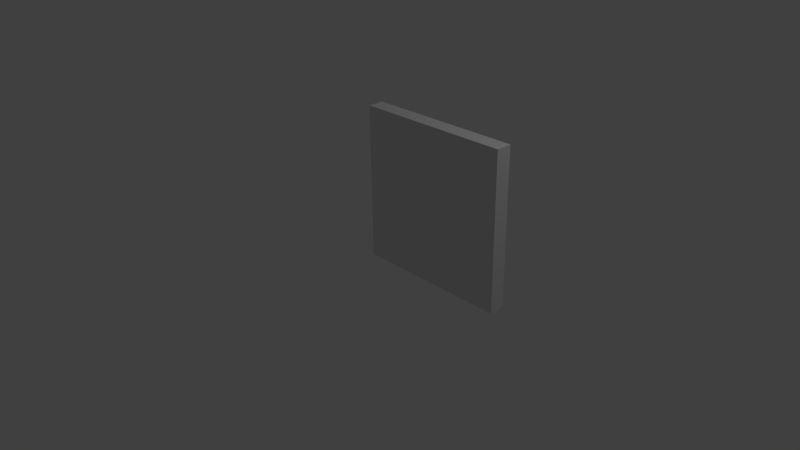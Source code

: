 # Source: wall_2x2x0.2.blend  (saved by Blender 2.76.0; exported with 4.5.12 LTS)
import bpy
from mathutils import Matrix  # noqa: F401  (used for matrix-valued properties, if any)

bpy.ops.wm.read_factory_settings(use_empty=True)
scene = bpy.context.scene
scene.name = 'Scene'

# ---- collections
col_collection_1 = bpy.data.collections.new('Collection 1'); scene.collection.children.link(col_collection_1)

# ---- world
world_world = bpy.data.worlds.new('World'); scene.world = world_world
world_world.color = (0.05088, 0.05088, 0.05088)
world_world.use_sun_shadow = False
world_world.sun_shadow_jitter_overblur = 0.0
world_world.cycles.sampling_method = 'MANUAL'
world_world.cycles.sample_map_resolution = 256

# ---- cameras
cam_camera = bpy.data.cameras.new('Camera')
cam_camera.clip_end = 100.0
cam_camera.lens = 35.0
cam_camera.sensor_width = 32.0
cam_camera.sensor_height = 18.0
cam_camera.ortho_scale = 7.314
cam_camera.dof.focus_distance = 0.0
cam_camera.dof.aperture_fstop = 128.0

# ---- lights
light_lamp = bpy.data.lights.new('Lamp', 'POINT')
light_lamp.transmission_factor = 0.0
light_lamp.cutoff_distance = 30.0
light_lamp.energy = 100.0
light_lamp.shadow_buffer_clip_start = 1.001
light_lamp.shadow_soft_size = 0.1
light_lamp.shadow_maximum_resolution = 0.006
light_lamp.use_absolute_resolution = True
light_lamp.cycles.use_multiple_importance_sampling = False

# ---- meshes
me_wall_2x2x0_2 = bpy.data.meshes.new('wall_2x2x0.2')
me_wall_2x2x0_2.from_pydata([(0.0, 0.0, 0.0), (2.0, 0.0, 0.0), (2.0, 2.0, 0.0), (0.0, 2.0, 0.0), (0.0, 0.0, -0.2), (2.0, 0.0, -0.2), (2.0, 2.0, -0.2), (0.0, 2.0, -0.2)], [], [(0, 1, 2, 3), (4, 7, 6, 5), (0, 3, 7, 4), (1, 0, 4, 5), (2, 1, 5, 6), (3, 2, 6, 7)])
me_wall_2x2x0_2.use_remesh_preserve_volume = False
me_wall_2x2x0_2.use_remesh_preserve_attributes = False
me_wall_2x2x0_2.use_mirror_vertex_groups = False
me_wall_2x2x0_2.update()

# ---- objects
ob_wall_2x2x0_2 = bpy.data.objects.new('wall_2x2x0.2', me_wall_2x2x0_2)
ob_lamp = bpy.data.objects.new('Lamp', light_lamp)
ob_camera = bpy.data.objects.new('Camera', cam_camera)

# ---- transforms, parenting, visibility, modifiers, constraints
ob_wall_2x2x0_2.location = (0.0, 0.0, 0.0)
ob_wall_2x2x0_2.rotation_euler = (1.571, -0.0, 0.0)
ob_wall_2x2x0_2.lineart.crease_threshold = 0.0
ob_lamp.location = (4.076, 1.005, 5.904)
ob_lamp.rotation_euler = (0.6503, 0.05522, 1.866)
ob_lamp.lock_rotations_4d = False
ob_lamp.empty_display_type = 'ARROWS'
ob_lamp.color = (0.0, 0.0, 0.0, 0.0)
ob_lamp.lineart.crease_threshold = 0.0
ob_camera.location = (7.481, -6.508, 5.344)
ob_camera.rotation_euler = (1.109, 0.01082, 0.8149)
ob_camera.lock_rotations_4d = False
ob_camera.empty_display_type = 'ARROWS'
ob_camera.color = (0.0, 0.0, 0.0, 0.0)
ob_camera.display_type = 'WIRE'
ob_camera.lineart.crease_threshold = 0.0

# ---- collection membership
col_collection_1.objects.link(ob_wall_2x2x0_2)
col_collection_1.objects.link(ob_lamp)
col_collection_1.objects.link(ob_camera)

# ---- scene / render settings (as saved in the file)
scene.camera = ob_camera
scene.frame_start = 1; scene.frame_end = 250; scene.frame_set(1)
scene.render.engine = 'BLENDER_EEVEE_NEXT'
scene.render.resolution_percentage = 50
scene.render.dither_intensity = 0.0
scene.cycles.use_denoising = False
scene.cycles.samples = 10
scene.cycles.sampling_pattern = 'TABULATED_SOBOL'
scene.cycles.light_sampling_threshold = 0.0
scene.cycles.use_adaptive_sampling = False
scene.cycles.use_light_tree = False
scene.cycles.blur_glossy = 0.0
scene.cycles.pixel_filter_type = 'GAUSSIAN'
scene.cycles.sample_clamp_indirect = 0.0
scene.view_settings.view_transform = 'Standard'
bpy.context.view_layer.update()
